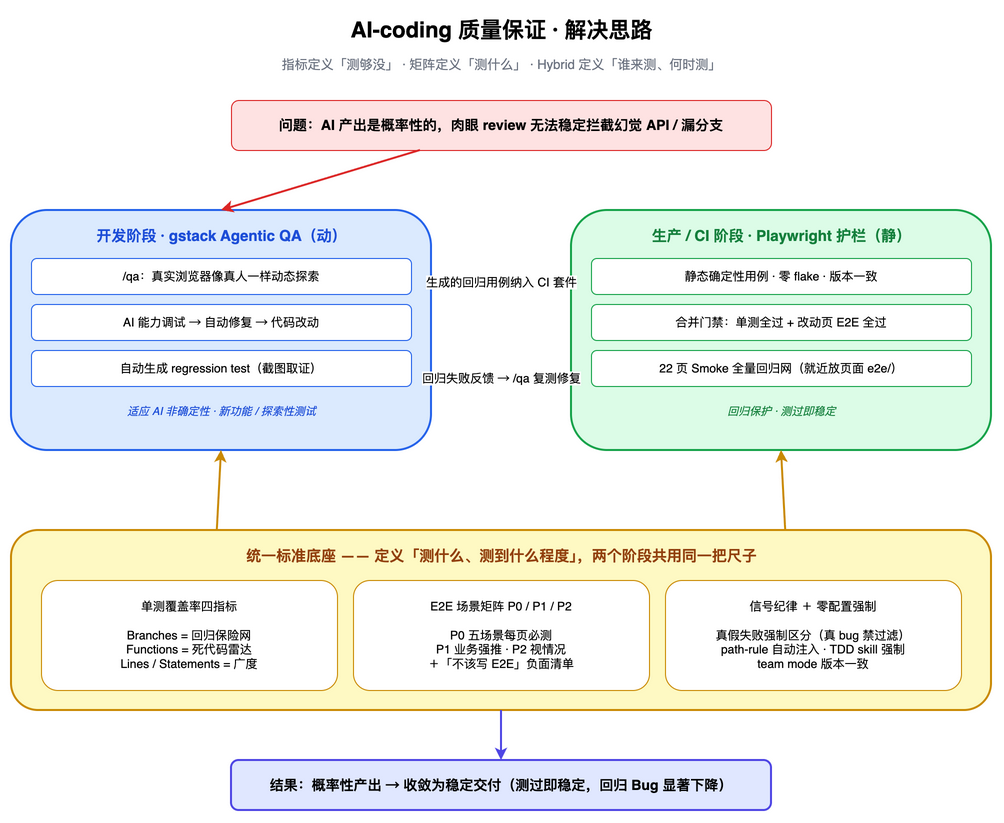

The diagram above was exported from draw.io. Its source (the exported page's mxGraphModel, read from the mxfile embedded in the PNG):
<mxGraphModel adaptiveColors="auto" background="#ffffff">
  <root>
    <mxCell id="0" />
    <mxCell id="1" parent="0" />
    <mxCell id="title" value="AI-coding 质量保证 · 解决思路" style="text;html=1;fontSize=22;fontStyle=1;align=center;" vertex="1" parent="1">
      <mxGeometry x="250" y="20" width="600" height="40" as="geometry" />
    </mxCell>
    <mxCell id="subtitle" value="指标定义「测够没」 · 矩阵定义「测什么」 · Hybrid 定义「谁来测、何时测」" style="text;html=1;fontSize=13;align=center;fontColor=#6B7280;" vertex="1" parent="1">
      <mxGeometry x="150" y="60" width="800" height="26" as="geometry" />
    </mxCell>
    <mxCell id="problem" value="问题：AI 产出是概率性的，肉眼 review 无法稳定拦截幻觉 API / 漏分支" style="rounded=1;whiteSpace=wrap;html=1;fillColor=#FEE2E2;strokeColor=#DC2626;fontSize=14;fontStyle=1;" vertex="1" parent="1">
      <mxGeometry x="280" y="110" width="540" height="50" as="geometry" />
    </mxCell>
    <mxCell id="dev" value="" style="rounded=1;whiteSpace=wrap;html=1;fillColor=#DBEAFE;strokeColor=#2563EB;strokeWidth=2;verticalAlign=top;" vertex="1" parent="1">
      <mxGeometry x="60" y="220" width="420" height="240" as="geometry" />
    </mxCell>
    <mxCell id="devTitle" value="开发阶段 · gstack Agentic QA（动）" style="text;html=1;fontSize=15;fontStyle=1;align=center;fontColor=#1D4ED8;" vertex="1" parent="1">
      <mxGeometry x="80" y="230" width="380" height="28" as="geometry" />
    </mxCell>
    <mxCell id="dev1" value="/qa：真实浏览器像真人一样动态探索" style="rounded=1;whiteSpace=wrap;html=1;fillColor=#ffffff;strokeColor=#2563EB;fontSize=12;" vertex="1" parent="1">
      <mxGeometry x="80" y="268" width="380" height="36" as="geometry" />
    </mxCell>
    <mxCell id="dev2" value="AI 能力调试 → 自动修复 → 代码改动" style="rounded=1;whiteSpace=wrap;html=1;fillColor=#ffffff;strokeColor=#2563EB;fontSize=12;" vertex="1" parent="1">
      <mxGeometry x="80" y="314" width="380" height="36" as="geometry" />
    </mxCell>
    <mxCell id="dev3" value="自动生成 regression test（截图取证）" style="rounded=1;whiteSpace=wrap;html=1;fillColor=#ffffff;strokeColor=#2563EB;fontSize=12;" vertex="1" parent="1">
      <mxGeometry x="80" y="360" width="380" height="36" as="geometry" />
    </mxCell>
    <mxCell id="devNote" value="适应 AI 非确定性 · 新功能 / 探索性测试" style="text;html=1;fontSize=11;align=center;fontColor=#1D4ED8;fontStyle=2;" vertex="1" parent="1">
      <mxGeometry x="80" y="408" width="380" height="24" as="geometry" />
    </mxCell>
    <mxCell id="prod" value="" style="rounded=1;whiteSpace=wrap;html=1;fillColor=#DCFCE7;strokeColor=#16A34A;strokeWidth=2;verticalAlign=top;" vertex="1" parent="1">
      <mxGeometry x="620" y="220" width="420" height="240" as="geometry" />
    </mxCell>
    <mxCell id="prodTitle" value="生产 / CI 阶段 · Playwright 护栏（静）" style="text;html=1;fontSize=15;fontStyle=1;align=center;fontColor=#15803D;" vertex="1" parent="1">
      <mxGeometry x="640" y="230" width="380" height="28" as="geometry" />
    </mxCell>
    <mxCell id="prod1" value="静态确定性用例 · 零 flake · 版本一致" style="rounded=1;whiteSpace=wrap;html=1;fillColor=#ffffff;strokeColor=#16A34A;fontSize=12;" vertex="1" parent="1">
      <mxGeometry x="640" y="268" width="380" height="36" as="geometry" />
    </mxCell>
    <mxCell id="prod2" value="合并门禁：单测全过 + 改动页 E2E 全过" style="rounded=1;whiteSpace=wrap;html=1;fillColor=#ffffff;strokeColor=#16A34A;fontSize=12;" vertex="1" parent="1">
      <mxGeometry x="640" y="314" width="380" height="36" as="geometry" />
    </mxCell>
    <mxCell id="prod3" value="22 页 Smoke 全量回归网（就近放页面 e2e/）" style="rounded=1;whiteSpace=wrap;html=1;fillColor=#ffffff;strokeColor=#16A34A;fontSize=12;" vertex="1" parent="1">
      <mxGeometry x="640" y="360" width="380" height="36" as="geometry" />
    </mxCell>
    <mxCell id="prodNote" value="回归保护 · 测过即稳定" style="text;html=1;fontSize=11;align=center;fontColor=#15803D;fontStyle=2;" vertex="1" parent="1">
      <mxGeometry x="640" y="408" width="380" height="24" as="geometry" />
    </mxCell>
    <mxCell id="base" value="" style="rounded=1;whiteSpace=wrap;html=1;fillColor=#FEF9C3;strokeColor=#CA8A04;strokeWidth=2;verticalAlign=top;" vertex="1" parent="1">
      <mxGeometry x="60" y="540" width="980" height="180" as="geometry" />
    </mxCell>
    <mxCell id="baseTitle" value="统一标准底座 —— 定义「测什么、测到什么程度」，两个阶段共用同一把尺子" style="text;html=1;fontSize=15;fontStyle=1;align=center;fontColor=#92400E;" vertex="1" parent="1">
      <mxGeometry x="80" y="550" width="940" height="28" as="geometry" />
    </mxCell>
    <mxCell id="base1" value="单测覆盖率四指标&#10;&#10;Branches = 回归保险网&#10;Functions = 死代码雷达&#10;Lines / Statements = 广度" style="rounded=1;whiteSpace=wrap;html=1;fillColor=#ffffff;strokeColor=#CA8A04;fontSize=12;align=center;" vertex="1" parent="1">
      <mxGeometry x="90" y="590" width="296" height="110" as="geometry" />
    </mxCell>
    <mxCell id="base2" value="E2E 场景矩阵 P0 / P1 / P2&#10;&#10;P0 五场景每页必测&#10;P1 业务强推 · P2 视情况&#10;＋「不该写 E2E」负面清单" style="rounded=1;whiteSpace=wrap;html=1;fillColor=#ffffff;strokeColor=#CA8A04;fontSize=12;align=center;" vertex="1" parent="1">
      <mxGeometry x="402" y="590" width="296" height="110" as="geometry" />
    </mxCell>
    <mxCell id="base3" value="信号纪律 ＋ 零配置强制&#10;&#10;真假失败强制区分（真 bug 禁过滤）&#10;path-rule 自动注入 · TDD skill 强制&#10;team mode 版本一致" style="rounded=1;whiteSpace=wrap;html=1;fillColor=#ffffff;strokeColor=#CA8A04;fontSize=12;align=center;" vertex="1" parent="1">
      <mxGeometry x="714" y="590" width="296" height="110" as="geometry" />
    </mxCell>
    <mxCell id="result" value="结果：概率性产出 → 收敛为稳定交付（测过即稳定，回归 Bug 显著下降）" style="rounded=1;whiteSpace=wrap;html=1;fillColor=#E0E7FF;strokeColor=#4F46E5;strokeWidth=2;fontSize=14;fontStyle=1;" vertex="1" parent="1">
      <mxGeometry x="280" y="770" width="540" height="50" as="geometry" />
    </mxCell>
    <mxCell id="eP" value="" style="html=1;strokeColor=#DC2626;strokeWidth=2;exitX=0.35;exitY=1;exitDx=0;exitDy=0;entryX=0.5;entryY=0;entryDx=0;entryDy=0;" edge="1" parent="1" source="problem" target="dev">
      <mxGeometry relative="1" as="geometry" />
    </mxCell>
    <mxCell id="e1" value="生成的回归用例纳入 CI 套件" style="html=1;strokeColor=#2563EB;strokeWidth=2;fontSize=12;labelBackgroundColor=#ffffff;exitX=1;exitY=0.3;exitDx=0;exitDy=0;entryX=0;entryY=0.3;entryDx=0;entryDy=0;" edge="1" parent="1" source="dev" target="prod">
      <mxGeometry relative="1" as="geometry" />
    </mxCell>
    <mxCell id="e2" value="回归失败反馈 → /qa 复测修复" style="html=1;strokeColor=#16A34A;strokeWidth=2;dashed=1;fontSize=12;labelBackgroundColor=#ffffff;exitX=0;exitY=0.7;exitDx=0;exitDy=0;entryX=1;entryY=0.7;entryDx=0;entryDy=0;" edge="1" parent="1" source="prod" target="dev">
      <mxGeometry relative="1" as="geometry" />
    </mxCell>
    <mxCell id="eb1" value="" style="html=1;strokeColor=#CA8A04;strokeWidth=2;exitX=0.21;exitY=0;exitDx=0;exitDy=0;entryX=0.5;entryY=1;entryDx=0;entryDy=0;" edge="1" parent="1" source="base" target="dev">
      <mxGeometry relative="1" as="geometry" />
    </mxCell>
    <mxCell id="eb2" value="" style="html=1;strokeColor=#CA8A04;strokeWidth=2;exitX=0.79;exitY=0;exitDx=0;exitDy=0;entryX=0.5;entryY=1;entryDx=0;entryDy=0;" edge="1" parent="1" source="base" target="prod">
      <mxGeometry relative="1" as="geometry" />
    </mxCell>
    <mxCell id="er" value="" style="html=1;strokeColor=#4F46E5;strokeWidth=2;exitX=0.5;exitY=1;exitDx=0;exitDy=0;entryX=0.5;entryY=0;entryDx=0;entryDy=0;" edge="1" parent="1" source="base" target="result">
      <mxGeometry relative="1" as="geometry" />
    </mxCell>
  </root>
</mxGraphModel>